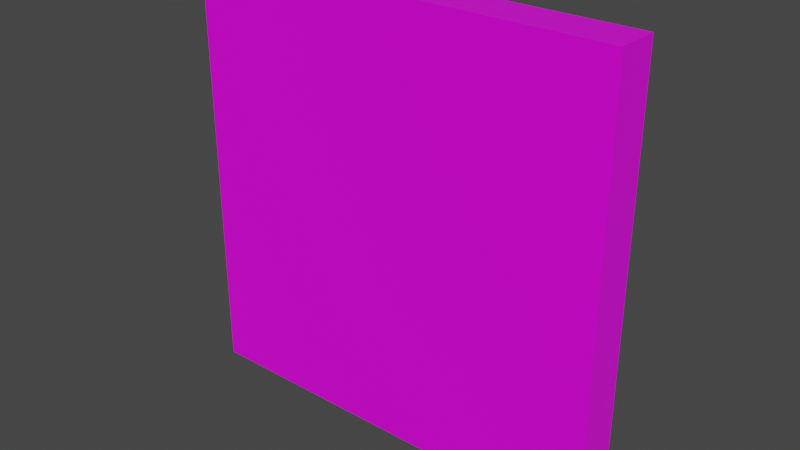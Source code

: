 # Source: exit_door.blend  (saved by Blender 2.82.7; exported with 4.5.12 LTS)
import bpy
from mathutils import Matrix  # noqa: F401  (used for matrix-valued properties, if any)

bpy.ops.wm.read_factory_settings(use_empty=True)
scene = bpy.context.scene
scene.name = 'Scene'

# ---- collections
col_collection = bpy.data.collections.new('Collection'); scene.collection.children.link(col_collection)

# ---- images (referenced by path relative to the original .blend; pixels are not part of the script)
import os
ASSET_DIR = os.environ.get("B2B_ASSET_DIR", "")  # directory of the original .blend (textures are referenced by path, not embedded)
HERE = os.path.dirname(os.path.abspath(__file__))  # packed textures are extracted next to this script under _unpacked/

def load_image(name, relpath, width, height, colorspace="sRGB"):
    """Load a texture the original file referenced (path relative to the .blend, or extracted next to this script)."""
    p = next((c for c in (os.path.join(HERE, relpath), os.path.join(ASSET_DIR, relpath)) if relpath and os.path.exists(c)), "")
    if p:
        img = bpy.data.images.load(p, check_existing=True)
        img.name = name
    else:  # same state as the original file: an image datablock whose file is absent (Cycles renders it pink)
        img = bpy.data.images.new(name, width, height)
        img.source = "FILE"
        img.filepath = "//" + (relpath or name)
    img.colorspace_settings.name = colorspace
    return img
img_door2_5_png = load_image('DOOR2_5.png', 'DOOR2_5.png', 1024, 1024, 'sRGB')

# ---- materials (node trees are filled in below, after node groups)
mat_material = bpy.data.materials.new('Material')
mat_material.alpha_threshold = 0.0
mat_material.use_transparent_shadow = False
mat_material.line_color = (0.0, 0.0, 0.0, 1.0)

# ---- material node trees
mat_material.use_nodes = True; mat_material.node_tree.nodes.clear()
_N = mat_material.node_tree.nodes; _L = mat_material.node_tree.links
n0 = _N.new('ShaderNodeOutputMaterial'); n0.name = 'Material Output'; n0.location = (300, 300)
n1 = _N.new('ShaderNodeBsdfPrincipled'); n1.name = 'Principled BSDF'; n1.location = (10, 300)
n1.distribution = 'GGX'
n1.subsurface_method = 'BURLEY'
n1.inputs[2].default_value = 0.4
n1.inputs[3].default_value = 1.45
n1.inputs[27].default_value = (0.0, 0.0, 0.0, 1.0)
n1.inputs[28].default_value = 1.0
n2 = _N.new('ShaderNodeTexImage'); n2.name = 'Image Texture'; n2.location = (-280, 280)
n2.image = img_door2_5_png
_L.new(n1.outputs[0], n0.inputs[0])
_L.new(n2.outputs[0], n1.inputs[0])
n0.is_active_output = True

# ---- world
world_world = bpy.data.worlds.new('World'); scene.world = world_world
world_world.use_nodes = True; world_world.node_tree.nodes.clear()
_N = world_world.node_tree.nodes; _L = world_world.node_tree.links
n0 = _N.new('ShaderNodeOutputWorld'); n0.name = 'World Output'; n0.location = (300, 300)
n1 = _N.new('ShaderNodeBackground'); n1.name = 'Background'; n1.location = (10, 300)
n1.inputs[0].default_value = (0.05088, 0.05088, 0.05088, 1.0)
_L.new(n1.outputs[0], n0.inputs[0])
n0.is_active_output = True
world_world.color = (0.05088, 0.05088, 0.05088)
world_world.use_sun_shadow = False
world_world.sun_shadow_jitter_overblur = 0.0

# ---- meshes
me_cube = bpy.data.meshes.new('Cube')
me_cube.from_pydata([(1.0, 1.0, 1.0), (1.0, 1.0, -1.0), (1.0, -1.0, 1.0), (1.0, -1.0, -1.0), (-1.0, 1.0, 1.0), (-1.0, 1.0, -1.0), (-1.0, -1.0, 1.0), (-1.0, -1.0, -1.0)], [], [(0, 4, 6, 2), (3, 2, 6, 7), (7, 6, 4, 5), (5, 1, 3, 7), (1, 0, 2, 3), (5, 4, 0, 1)])
_uv = me_cube.uv_layers.new(name='UVMap')
_uv.uv.foreach_set('vector', [0.625, 0.5, 0.875, 0.5, 0.875, 0.75, 0.625, 0.75, 0.008811, -0.007997, 0.1293, -0.007997, 0.1293, 1.014, 0.008811, 1.014, 0.9936, 0.0005467, 0.9936, 1.005, 0.006391, 1.005, 0.006391, 0.0005467, 0.125, 0.5, 0.375, 0.5, 0.375, 0.75, 0.125, 0.75, 0.992, -0.004536, 0.992, 1.012, 0.00799, 1.012, 0.00799, -0.004536, -0.001158, 0.00226, 0.133, 0.00226, 0.133, 1.001, -0.001158, 1.001])
me_cube.materials.append(mat_material)
me_cube.use_remesh_preserve_volume = False
me_cube.use_remesh_preserve_attributes = False
me_cube.use_mirror_vertex_groups = False
me_cube.update()

# ---- objects
ob_cube = bpy.data.objects.new('Cube', me_cube)

# ---- transforms, parenting, visibility, modifiers, constraints
ob_cube.location = (0.0, 0.0, 0.0)
ob_cube.rotation_euler = (0.0, -0.0, 1.571)
ob_cube.scale = (0.05, 0.5, 0.5)
ob_cube.lock_rotations_4d = False
ob_cube.empty_display_type = 'ARROWS'
ob_cube.lineart.crease_threshold = 0.0

# ---- collection membership
col_collection.objects.link(ob_cube)

# ---- scene / render settings (as saved in the file)
scene.frame_start = 1; scene.frame_end = 250; scene.frame_set(1)
scene.render.engine = 'BLENDER_EEVEE_NEXT'
scene.cycles.use_denoising = False
scene.cycles.samples = 128
scene.cycles.sampling_pattern = 'TABULATED_SOBOL'
scene.cycles.use_adaptive_sampling = False
scene.cycles.use_light_tree = False
scene.view_settings.view_transform = 'Filmic'
bpy.context.view_layer.update()

# ---- added for rendering (the .blend has no active camera and no usable light): camera, sun
cam_auto = bpy.data.cameras.new('AutoCamera')
cam_auto.lens = 50.0
cam_auto.sensor_width = 36.0
cam_auto.clip_end = 1000.0
ob_auto_camera = bpy.data.objects.new('AutoCamera', cam_auto)
scene.collection.objects.link(ob_auto_camera)
ob_auto_camera.location = (1.31173, -1.57408, 1.04939)
ob_auto_camera.rotation_euler = (1.09748, -7.21219e-08, 0.694738)
scene.camera = ob_auto_camera
light_auto_sun = bpy.data.lights.new('AutoSun', 'SUN')
light_auto_sun.energy = 3.0
light_auto_sun.angle = 0.0523599
ob_auto_sun = bpy.data.objects.new('AutoSun', light_auto_sun)
scene.collection.objects.link(ob_auto_sun)
ob_auto_sun.rotation_euler = (0.872665, 0.174533, 0.523599)
bpy.context.view_layer.update()
